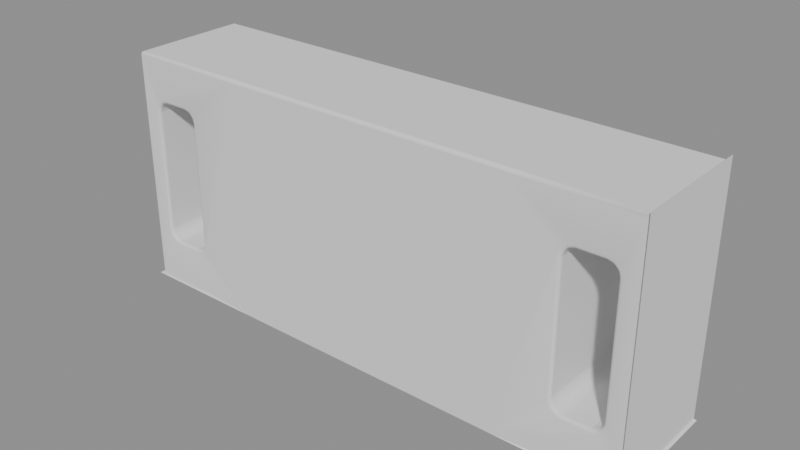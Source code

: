 # Source: tutorial_transfer.blend  (saved by Blender 5.2.44; exported with 4.5.12 LTS)
import bpy
from mathutils import Matrix  # noqa: F401  (used for matrix-valued properties, if any)

bpy.ops.wm.read_factory_settings(use_empty=True)
scene = bpy.context.scene
scene.name = 'Scene'

# ---- collections
col_construction_cutters = bpy.data.collections.new('CONSTRUCTION_CUTTERS'); scene.collection.children.link(col_construction_cutters)

# ---- meshes
me_transfer_horizontal_control_modulemesh = bpy.data.meshes.new('transfer_horizontal_control_moduleMesh')
me_transfer_horizontal_control_modulemesh.from_pydata([(-2.7, -0.6, -1.2), (-1.45, -0.6, -1.2), (0.0, -0.6, -1.2), (1.45, -0.6, -1.2), (2.7, -0.6, -1.2), (-2.7, -0.6, 1.2), (-1.45, -0.6, 1.2), (0.0, -0.6, 1.2), (1.45, -0.6, 1.2), (2.7, -0.6, 1.2), (-2.7, 0.6, -1.2), (-1.45, 0.6, -1.2), (0.0, 0.6, -1.2), (1.45, 0.6, -1.2), (2.7, 0.6, -1.2), (-2.7, 0.6, 1.2), (-1.45, 0.6, 1.2), (0.0, 0.6, 1.2), (1.45, 0.6, 1.2), (2.7, 0.6, 1.2)], [], [(0, 1, 6, 5), (15, 16, 11, 10), (1, 2, 7, 6), (16, 17, 12, 11), (2, 3, 8, 7), (17, 18, 13, 12), (3, 4, 9, 8), (18, 19, 14, 13), (0, 1, 11, 10), (0, 5, 15, 10), (1, 2, 12, 11), (2, 3, 13, 12), (3, 4, 14, 13), (4, 9, 19, 14), (5, 6, 16, 15), (6, 7, 17, 16), (7, 8, 18, 17), (8, 9, 19, 18)])
me_transfer_horizontal_control_modulemesh.polygons.foreach_set('use_smooth', [True] * 18)
_k = set([(0, 1), (0, 5), (0, 10), (1, 2), (2, 3), (3, 4), (4, 9), (4, 14), (5, 6), (5, 15), (6, 7), (7, 8), (8, 9), (9, 19), (10, 11), (10, 15), (11, 12), (12, 13), (13, 14), (14, 19), (15, 16), (16, 17), (17, 18), (18, 19)])
me_transfer_horizontal_control_modulemesh.attributes.new('sharp_edge', 'BOOLEAN', 'EDGE').data.foreach_set('value', [ (min(e.vertices), max(e.vertices)) in _k for e in me_transfer_horizontal_control_modulemesh.edges])
_uv = me_transfer_horizontal_control_modulemesh.uv_layers.new(name='QuadShellSectionUV')
_uv.uv.foreach_set('vector', [0.0, 0.0, 1.0, 0.0, 1.0, 1.0, 0.0, 1.0, 0.0, 0.0, 1.0, 0.0, 1.0, 1.0, 0.0, 1.0, 0.0, 0.0, 1.0, 0.0, 1.0, 1.0, 0.0, 1.0, 0.0, 0.0, 1.0, 0.0, 1.0, 1.0, 0.0, 1.0, 0.0, 0.0, 1.0, 0.0, 1.0, 1.0, 0.0, 1.0, 0.0, 0.0, 1.0, 0.0, 1.0, 1.0, 0.0, 1.0, 0.0, 0.0, 1.0, 0.0, 1.0, 1.0, 0.0, 1.0, 0.0, 0.0, 1.0, 0.0, 1.0, 1.0, 0.0, 1.0, 0.0, 0.0, 1.0, 0.0, 1.0, 1.0, 0.0, 1.0, 0.0, 0.0, 1.0, 0.0, 1.0, 1.0, 0.0, 1.0, 0.0, 0.0, 1.0, 0.0, 1.0, 1.0, 0.0, 1.0, 0.0, 0.0, 1.0, 0.0, 1.0, 1.0, 0.0, 1.0, 0.0, 0.0, 1.0, 0.0, 1.0, 1.0, 0.0, 1.0, 0.0, 0.0, 1.0, 0.0, 1.0, 1.0, 0.0, 1.0, 0.0, 0.0, 1.0, 0.0, 1.0, 1.0, 0.0, 1.0, 0.0, 0.0, 1.0, 0.0, 1.0, 1.0, 0.0, 1.0, 0.0, 0.0, 1.0, 0.0, 1.0, 1.0, 0.0, 1.0, 0.0, 0.0, 1.0, 0.0, 1.0, 1.0, 0.0, 1.0])
me_transfer_horizontal_control_modulemesh.update()
me_transfer_channel_cuttermesh = bpy.data.meshes.new('transfer_channel_cutterMesh')
me_transfer_channel_cuttermesh.from_pydata([(2.02, -0.9, -0.74), (2.02, -0.9, 0.74), (2.5, -0.9, 0.74), (2.5, -0.9, -0.74), (2.02, 0.9, -0.74), (2.02, 0.9, 0.74), (2.5, 0.9, 0.74), (2.5, 0.9, -0.74)], [], [(3, 2, 1, 0), (4, 5, 6, 7), (0, 1, 5, 4), (1, 2, 6, 5), (2, 3, 7, 6), (3, 0, 4, 7)])
_uv = me_transfer_channel_cuttermesh.uv_layers.new(name='ProfileUV')
_uv.uv.foreach_set('vector', [2.5, -0.74, 2.5, 0.74, 2.02, 0.74, 2.02, -0.74, 2.02, -0.74, 2.02, 0.74, 2.5, 0.74, 2.5, -0.74, 2.02, -0.74, 2.02, 0.74, 2.02, 0.74, 2.02, -0.74, 2.02, 0.74, 2.5, 0.74, 2.5, 0.74, 2.02, 0.74, 2.5, 0.74, 2.5, -0.74, 2.5, -0.74, 2.5, 0.74, 2.5, -0.74, 2.02, -0.74, 2.02, -0.74, 2.5, -0.74])
me_transfer_channel_cuttermesh.update()

# ---- objects
ob_transfer_horizontal_control_module = bpy.data.objects.new('transfer_horizontal_control_module', me_transfer_horizontal_control_modulemesh)
ob_transfer_channel_cutter = bpy.data.objects.new('transfer_channel_cutter', me_transfer_channel_cuttermesh)

# ---- transforms, parenting, visibility, modifiers, constraints
ob_transfer_horizontal_control_module.location = (0.0, 0.0, 0.0)
_m = ob_transfer_horizontal_control_module.modifiers.new('Transfer_Channel_Boolean', 'BOOLEAN')
_m.object = ob_transfer_channel_cutter
_m = ob_transfer_horizontal_control_module.modifiers.new('Transfer_Bevel', 'BEVEL')
_m.width = 0.03
_m.width_pct = 0.03
_m.segments = 3
ob_transfer_channel_cutter.location = (0.0, 0.0, 0.0)
ob_transfer_channel_cutter.hide_render = True
_m = ob_transfer_channel_cutter.modifiers.new('Transfer_Cutter_Bevel', 'BEVEL')
_m.width = 0.11
_m.width_pct = 0.11
_m.segments = 3
_m = ob_transfer_channel_cutter.modifiers.new('Transfer_Symmetry_Mirror', 'MIRROR')

# ---- collection membership
scene.collection.objects.link(ob_transfer_horizontal_control_module)
col_construction_cutters.objects.link(ob_transfer_channel_cutter)

# ---- scene / render settings (as saved in the file)
scene.frame_start = 1; scene.frame_end = 250; scene.frame_set(1)
scene.render.engine = 'BLENDER_EEVEE_NEXT'
scene.render.bake_bias = 0.0
scene.render.bake_samples = 0
scene.render.compositor_device = 'GPU'
scene.eevee.use_volume_custom_range = False
scene.eevee.fast_gi_thickness_near = 0.1
scene.eevee.fast_gi_thickness_far = 0.0
scene.eevee.ray_tracing_options.screen_trace_thickness = 0.1
bpy.context.view_layer.update()

# ---- added for rendering (the .blend has no active camera and no usable light): camera, sun + grey world if the file has none
cam_auto = bpy.data.cameras.new('AutoCamera')
cam_auto.lens = 50.0
cam_auto.sensor_width = 36.0
cam_auto.clip_end = 1000.0
ob_auto_camera = bpy.data.objects.new('AutoCamera', cam_auto)
scene.collection.objects.link(ob_auto_camera)
ob_auto_camera.location = (5.65808, -6.7897, 4.52646)
ob_auto_camera.rotation_euler = (1.09748, -7.21219e-08, 0.694738)
scene.camera = ob_auto_camera
light_auto_sun = bpy.data.lights.new('AutoSun', 'SUN')
light_auto_sun.energy = 3.0
light_auto_sun.angle = 0.0523599
ob_auto_sun = bpy.data.objects.new('AutoSun', light_auto_sun)
scene.collection.objects.link(ob_auto_sun)
ob_auto_sun.rotation_euler = (0.872665, 0.174533, 0.523599)
if scene.world is None:
    world_auto = bpy.data.worlds.new('AutoWorld')
    world_auto.color = (0.3, 0.3, 0.3)
    scene.world = world_auto
bpy.context.view_layer.update()
